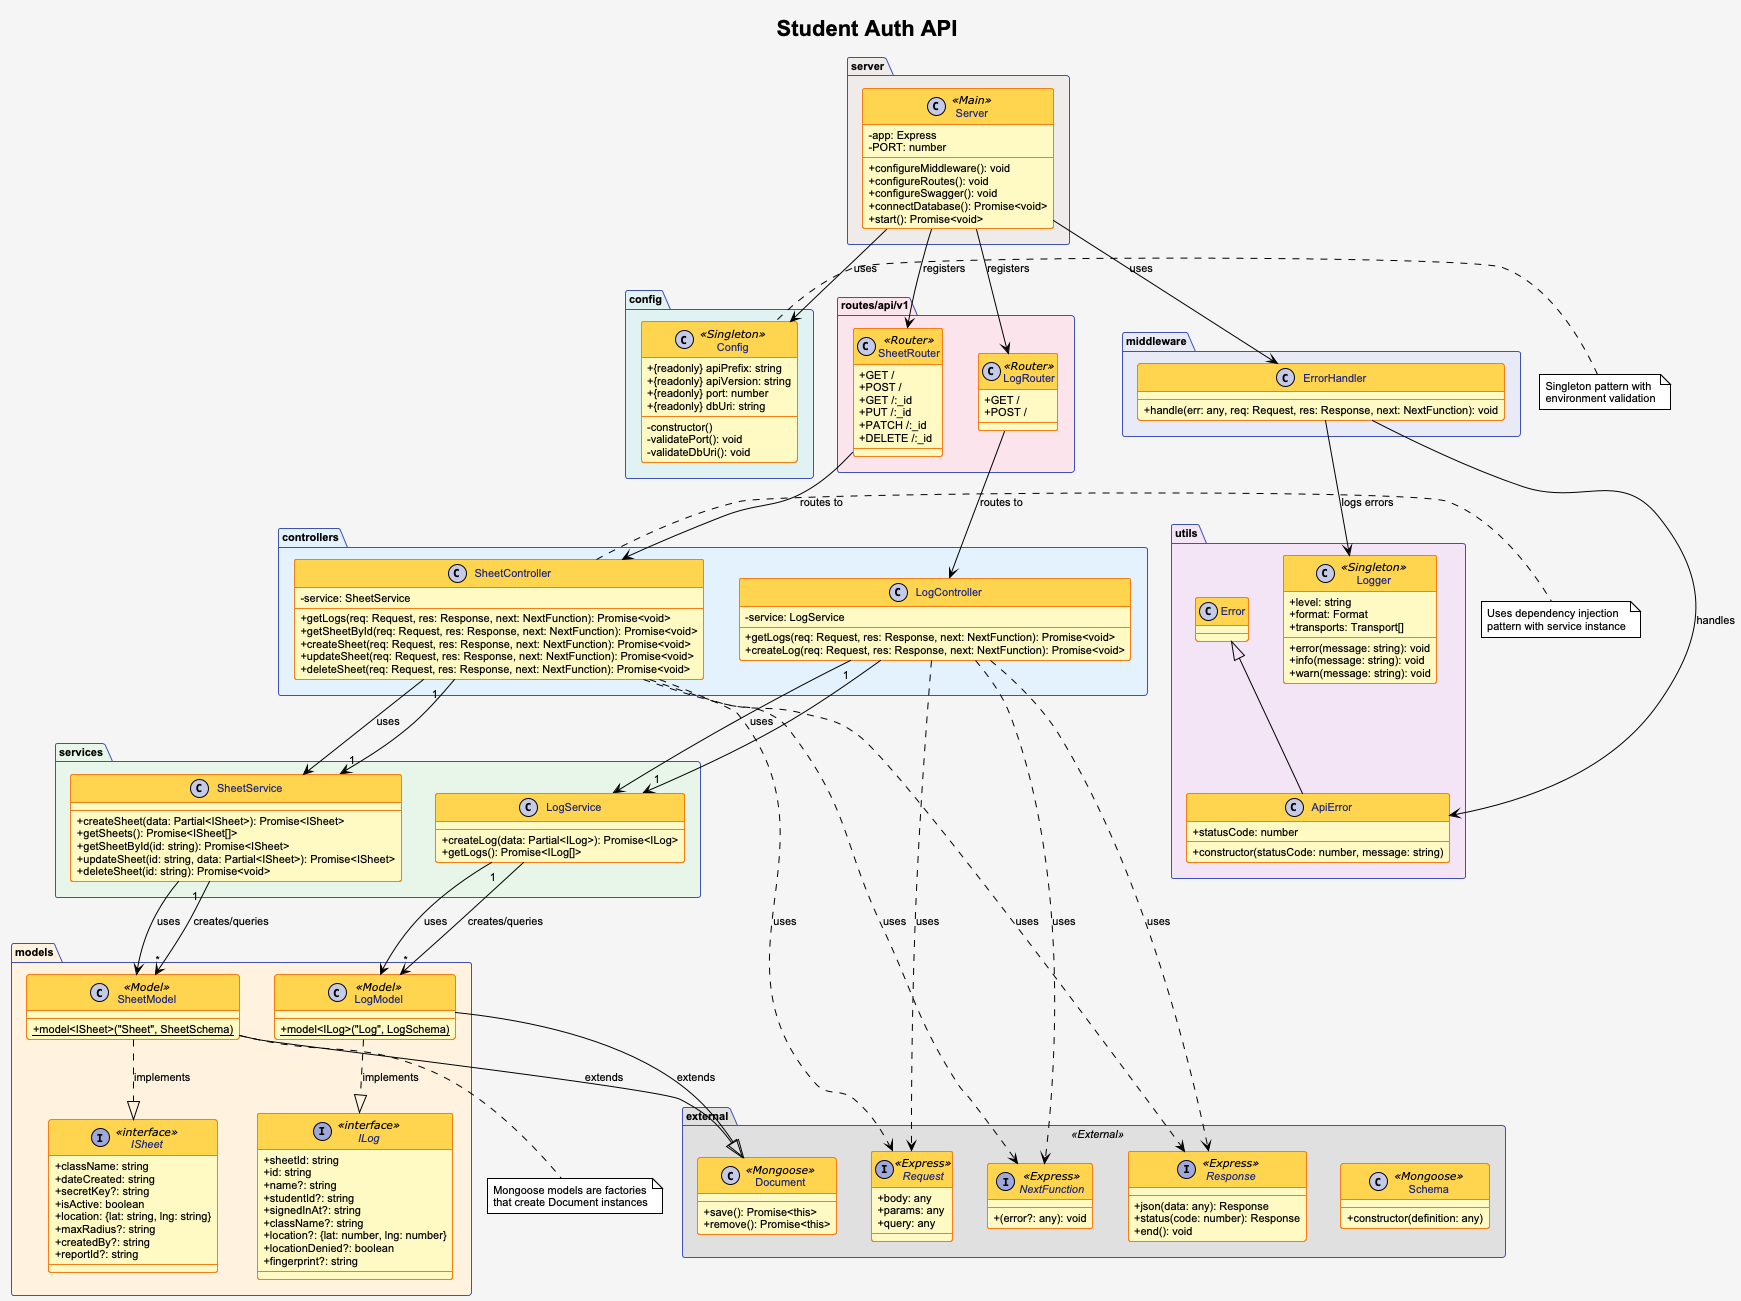

The diagram above was rendered by PlantUML. Its source (embedded in the PNG):
@startuml Student_Auth_API_Class_Diagram
!theme plain
skinparam classAttributeIconSize 0
skinparam defaultFontName Arial
skinparam defaultFontSize 11
skinparam backgroundColor #F5F5F5
skinparam class {
    BackgroundColor #FFF9C4
    BorderColor #F57F17
    FontColor #1A237E
    HeaderBackgroundColor #FFD54F
}
skinparam package {
    BackgroundColor #E8EAF6
    BorderColor #3F51B5
}
skinparam stereotype {
    CBackgroundColor #C5CAE9
    EBackgroundColor #B39DDB
    IBackgroundColor #9FA8DA
}

title Student Auth API
' Controllers Package
package "controllers" #E3F2FD {
    class SheetController {
        - service: SheetService
        + getLogs(req: Request, res: Response, next: NextFunction): Promise<void>
        + getSheetById(req: Request, res: Response, next: NextFunction): Promise<void>
        + createSheet(req: Request, res: Response, next: NextFunction): Promise<void>
        + updateSheet(req: Request, res: Response, next: NextFunction): Promise<void>
        + deleteSheet(req: Request, res: Response, next: NextFunction): Promise<void>
    }

    class LogController {
        - service: LogService
        + getLogs(req: Request, res: Response, next: NextFunction): Promise<void>
        + createLog(req: Request, res: Response, next: NextFunction): Promise<void>
    }
}

' Services Package
package "services" #E8F5E9 {
    class SheetService {
        + createSheet(data: Partial<ISheet>): Promise<ISheet>
        + getSheets(): Promise<ISheet[]>
        + getSheetById(id: string): Promise<ISheet>
        + updateSheet(id: string, data: Partial<ISheet>): Promise<ISheet>
        + deleteSheet(id: string): Promise<void>
    }

    class LogService {
        + createLog(data: Partial<ILog>): Promise<ILog>
        + getLogs(): Promise<ILog[]>
    }
}

' Models Package
package "models" #FFF3E0 {
    interface ISheet <<interface>> {
        + className: string
        + dateCreated: string
        + secretKey?: string
        + isActive: boolean
        + location: {lat: string, lng: string}
        + maxRadius?: string
        + createdBy?: string
        + reportId?: string
    }

    interface ILog <<interface>> {
        + sheetId: string
        + id: string
        + name?: string
        + studentId?: string
        + signedInAt?: string
        + className?: string
        + location?: {lat: number, lng: number}
        + locationDenied?: boolean
        + fingerprint?: string
    }

    class SheetModel <<Model>> {
        {static} + model<ISheet>("Sheet", SheetSchema)
    }

    class LogModel <<Model>> {
        {static} + model<ILog>("Log", LogSchema)
    }
}

' Routes Package
package "routes/api/v1" #FCE4EC {
    class SheetRouter <<Router>> {
        + GET /
        + POST /
        + GET /:_id
        + PUT /:_id
        + PATCH /:_id
        + DELETE /:_id
    }

    class LogRouter <<Router>> {
        + GET /
        + POST /
    }
}

' Utils Package
package "utils" #F3E5F5 {
    class ApiError extends Error {
        + statusCode: number
        + constructor(statusCode: number, message: string)
    }

    class Logger <<Singleton>> {
        + level: string
        + format: Format
        + transports: Transport[]
        + error(message: string): void
        + info(message: string): void
        + warn(message: string): void
    }
}

' Middleware Package
package "middleware" #E8EAF6 {
    class ErrorHandler {
        + handle(err: any, req: Request, res: Response, next: NextFunction): void
    }
}

' Config Package
package "config" #E0F2F1 {
    class Config <<Singleton>> {
        + {readonly} apiPrefix: string
        + {readonly} apiVersion: string
        + {readonly} port: number
        + {readonly} dbUri: string
        - constructor()
        - validatePort(): void
        - validateDbUri(): void
    }
}

' Server Package
package "server" #EFEBE9 {
    class Server <<Main>> {
        - app: Express
        - PORT: number
        + configureMiddleware(): void
        + configureRoutes(): void
        + configureSwagger(): void
        + connectDatabase(): Promise<void>
        + start(): Promise<void>
    }
}

' External Dependencies (simplified)
package "external" <<External>> #E0E0E0 {
    interface Request <<Express>> {
        + body: any
        + params: any
        + query: any
    }

    interface Response <<Express>> {
        + json(data: any): Response
        + status(code: number): Response
        + end(): void
    }

    interface NextFunction <<Express>> {
        + (error?: any): void
    }

    class Document <<Mongoose>> {
        + save(): Promise<this>
        + remove(): Promise<this>
    }

    class Schema <<Mongoose>> {
        + constructor(definition: any)
    }
}

' Relationships - Dependency/Usage
SheetController --> SheetService : uses
LogController --> LogService : uses

SheetService --> SheetModel : uses
LogService --> LogModel : uses

SheetModel ..|> ISheet : implements
LogModel ..|> ILog : implements

SheetModel --|> Document : extends
LogModel --|> Document : extends

SheetRouter --> SheetController : routes to
LogRouter --> LogController : routes to

ErrorHandler --> Logger : logs errors
ErrorHandler --> ApiError : handles

SheetController ..> Request : uses
SheetController ..> Response : uses
SheetController ..> NextFunction : uses
LogController ..> Request : uses
LogController ..> Response : uses
LogController ..> NextFunction : uses

Server --> SheetRouter : registers
Server --> LogRouter : registers
Server --> ErrorHandler : uses
Server --> Config : uses

' Notes for key patterns
note right of SheetController
    Uses dependency injection
    pattern with service instance
end note

note left of Config
    Singleton pattern with
    environment validation
end note

note bottom of SheetModel
    Mongoose models are factories
    that create Document instances
end note

' Cardinality
SheetController "1" --> "1" SheetService
LogController "1" --> "1" LogService
SheetService "1" --> "*" SheetModel : creates/queries
LogService "1" --> "*" LogModel : creates/queries

@enduml